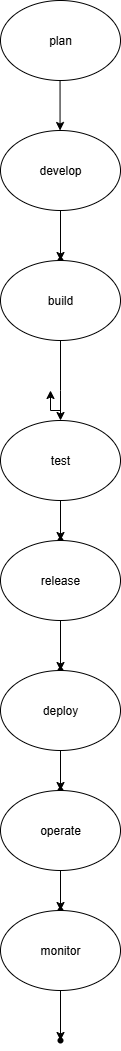

The diagram above was exported from draw.io. Its source (the exported page's mxGraphModel, read from the mxfile embedded in the PNG):
<mxGraphModel dx="947" dy="511" grid="1" gridSize="10" guides="1" tooltips="1" connect="1" arrows="1" fold="1" page="1" pageScale="1" pageWidth="827" pageHeight="1169" math="0" shadow="0">
  <root>
    <mxCell id="0" />
    <mxCell id="1" parent="0" />
    <mxCell id="smfHfMOffFApHzQYQxMj-3" value="" style="edgeStyle=orthogonalEdgeStyle;rounded=0;orthogonalLoop=1;jettySize=auto;html=1;" edge="1" parent="1">
      <mxGeometry relative="1" as="geometry">
        <mxPoint x="399.55" y="70" as="sourcePoint" />
        <mxPoint x="399.55" y="190" as="targetPoint" />
      </mxGeometry>
    </mxCell>
    <mxCell id="smfHfMOffFApHzQYQxMj-1" value="plan" style="ellipse;whiteSpace=wrap;html=1;" vertex="1" parent="1">
      <mxGeometry x="340" y="60" width="120" height="80" as="geometry" />
    </mxCell>
    <mxCell id="smfHfMOffFApHzQYQxMj-2" value="" style="shape=waypoint;sketch=0;size=6;pointerEvents=1;points=[];fillColor=default;resizable=0;rotatable=0;perimeter=centerPerimeter;snapToPoint=1;" vertex="1" parent="1">
      <mxGeometry x="390" y="250" width="20" height="20" as="geometry" />
    </mxCell>
    <mxCell id="smfHfMOffFApHzQYQxMj-6" value="" style="edgeStyle=orthogonalEdgeStyle;rounded=0;orthogonalLoop=1;jettySize=auto;html=1;" edge="1" parent="1" source="smfHfMOffFApHzQYQxMj-4" target="smfHfMOffFApHzQYQxMj-5">
      <mxGeometry relative="1" as="geometry" />
    </mxCell>
    <mxCell id="smfHfMOffFApHzQYQxMj-4" value="develop" style="ellipse;whiteSpace=wrap;html=1;" vertex="1" parent="1">
      <mxGeometry x="340" y="190" width="120" height="80" as="geometry" />
    </mxCell>
    <mxCell id="smfHfMOffFApHzQYQxMj-5" value="" style="shape=waypoint;sketch=0;size=6;pointerEvents=1;points=[];fillColor=default;resizable=0;rotatable=0;perimeter=centerPerimeter;snapToPoint=1;" vertex="1" parent="1">
      <mxGeometry x="390" y="310" width="20" height="20" as="geometry" />
    </mxCell>
    <mxCell id="smfHfMOffFApHzQYQxMj-9" value="" style="edgeStyle=orthogonalEdgeStyle;rounded=0;orthogonalLoop=1;jettySize=auto;html=1;" edge="1" parent="1" source="smfHfMOffFApHzQYQxMj-7" target="smfHfMOffFApHzQYQxMj-8">
      <mxGeometry relative="1" as="geometry">
        <Array as="points">
          <mxPoint x="400" y="450" />
          <mxPoint x="400" y="450" />
        </Array>
      </mxGeometry>
    </mxCell>
    <mxCell id="smfHfMOffFApHzQYQxMj-7" value="build" style="ellipse;whiteSpace=wrap;html=1;" vertex="1" parent="1">
      <mxGeometry x="340" y="320" width="120" height="80" as="geometry" />
    </mxCell>
    <mxCell id="smfHfMOffFApHzQYQxMj-10" style="edgeStyle=orthogonalEdgeStyle;rounded=0;orthogonalLoop=1;jettySize=auto;html=1;" edge="1" parent="1">
      <mxGeometry relative="1" as="geometry">
        <mxPoint x="390" y="450" as="targetPoint" />
        <mxPoint x="400" y="470" as="sourcePoint" />
      </mxGeometry>
    </mxCell>
    <mxCell id="smfHfMOffFApHzQYQxMj-12" value="" style="edgeStyle=orthogonalEdgeStyle;rounded=0;orthogonalLoop=1;jettySize=auto;html=1;" edge="1" parent="1" source="smfHfMOffFApHzQYQxMj-8" target="smfHfMOffFApHzQYQxMj-11">
      <mxGeometry relative="1" as="geometry" />
    </mxCell>
    <mxCell id="smfHfMOffFApHzQYQxMj-8" value="test" style="ellipse;whiteSpace=wrap;html=1;" vertex="1" parent="1">
      <mxGeometry x="340" y="480" width="120" height="80" as="geometry" />
    </mxCell>
    <mxCell id="smfHfMOffFApHzQYQxMj-11" value="" style="shape=waypoint;sketch=0;size=6;pointerEvents=1;points=[];fillColor=default;resizable=0;rotatable=0;perimeter=centerPerimeter;snapToPoint=1;" vertex="1" parent="1">
      <mxGeometry x="390" y="590" width="20" height="20" as="geometry" />
    </mxCell>
    <mxCell id="smfHfMOffFApHzQYQxMj-15" value="" style="edgeStyle=orthogonalEdgeStyle;rounded=0;orthogonalLoop=1;jettySize=auto;html=1;" edge="1" parent="1" source="smfHfMOffFApHzQYQxMj-13" target="smfHfMOffFApHzQYQxMj-14">
      <mxGeometry relative="1" as="geometry" />
    </mxCell>
    <mxCell id="smfHfMOffFApHzQYQxMj-13" value="release" style="ellipse;whiteSpace=wrap;html=1;" vertex="1" parent="1">
      <mxGeometry x="340" y="600" width="120" height="80" as="geometry" />
    </mxCell>
    <mxCell id="smfHfMOffFApHzQYQxMj-14" value="" style="shape=waypoint;sketch=0;size=6;pointerEvents=1;points=[];fillColor=default;resizable=0;rotatable=0;perimeter=centerPerimeter;snapToPoint=1;" vertex="1" parent="1">
      <mxGeometry x="390" y="720" width="20" height="20" as="geometry" />
    </mxCell>
    <mxCell id="smfHfMOffFApHzQYQxMj-18" value="" style="edgeStyle=orthogonalEdgeStyle;rounded=0;orthogonalLoop=1;jettySize=auto;html=1;" edge="1" parent="1" source="smfHfMOffFApHzQYQxMj-16" target="smfHfMOffFApHzQYQxMj-17">
      <mxGeometry relative="1" as="geometry" />
    </mxCell>
    <mxCell id="smfHfMOffFApHzQYQxMj-16" value="deploy" style="ellipse;whiteSpace=wrap;html=1;" vertex="1" parent="1">
      <mxGeometry x="340" y="730" width="120" height="80" as="geometry" />
    </mxCell>
    <mxCell id="smfHfMOffFApHzQYQxMj-17" value="" style="shape=waypoint;sketch=0;size=6;pointerEvents=1;points=[];fillColor=default;resizable=0;rotatable=0;perimeter=centerPerimeter;snapToPoint=1;" vertex="1" parent="1">
      <mxGeometry x="390" y="840" width="20" height="20" as="geometry" />
    </mxCell>
    <mxCell id="smfHfMOffFApHzQYQxMj-21" value="" style="edgeStyle=orthogonalEdgeStyle;rounded=0;orthogonalLoop=1;jettySize=auto;html=1;" edge="1" parent="1" source="smfHfMOffFApHzQYQxMj-19" target="smfHfMOffFApHzQYQxMj-20">
      <mxGeometry relative="1" as="geometry" />
    </mxCell>
    <mxCell id="smfHfMOffFApHzQYQxMj-19" value="operate" style="ellipse;whiteSpace=wrap;html=1;" vertex="1" parent="1">
      <mxGeometry x="340" y="850" width="120" height="80" as="geometry" />
    </mxCell>
    <mxCell id="smfHfMOffFApHzQYQxMj-20" value="" style="shape=waypoint;sketch=0;size=6;pointerEvents=1;points=[];fillColor=default;resizable=0;rotatable=0;perimeter=centerPerimeter;snapToPoint=1;" vertex="1" parent="1">
      <mxGeometry x="390" y="960" width="20" height="20" as="geometry" />
    </mxCell>
    <mxCell id="smfHfMOffFApHzQYQxMj-24" value="" style="edgeStyle=orthogonalEdgeStyle;rounded=0;orthogonalLoop=1;jettySize=auto;html=1;" edge="1" parent="1" source="smfHfMOffFApHzQYQxMj-22" target="smfHfMOffFApHzQYQxMj-23">
      <mxGeometry relative="1" as="geometry" />
    </mxCell>
    <mxCell id="smfHfMOffFApHzQYQxMj-22" value="monitor" style="ellipse;whiteSpace=wrap;html=1;" vertex="1" parent="1">
      <mxGeometry x="340" y="970" width="120" height="80" as="geometry" />
    </mxCell>
    <mxCell id="smfHfMOffFApHzQYQxMj-23" value="" style="shape=waypoint;sketch=0;size=6;pointerEvents=1;points=[];fillColor=default;resizable=0;rotatable=0;perimeter=centerPerimeter;snapToPoint=1;" vertex="1" parent="1">
      <mxGeometry x="390" y="1090" width="20" height="20" as="geometry" />
    </mxCell>
  </root>
</mxGraphModel>